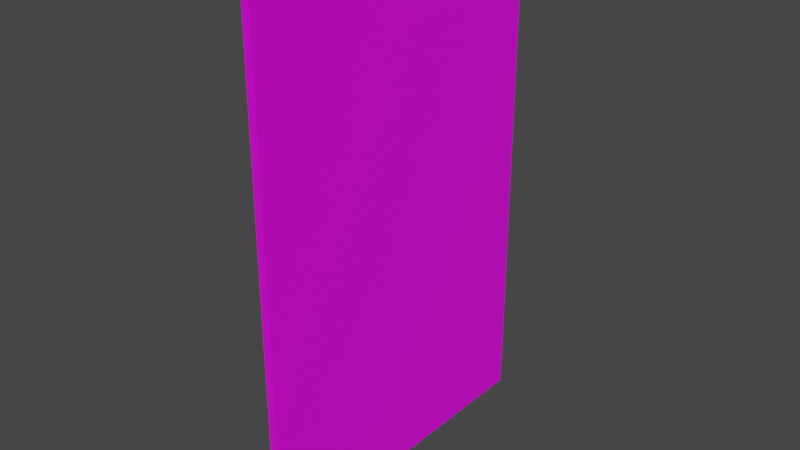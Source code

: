 # Source: Paper_missing_person.blend  (saved by Blender 2.93.21; exported with 4.5.12 LTS)
import bpy
from mathutils import Matrix  # noqa: F401  (used for matrix-valued properties, if any)

bpy.ops.wm.read_factory_settings(use_empty=True)
scene = bpy.context.scene
scene.name = 'Scene'

# ---- collections
col_collection = bpy.data.collections.new('Collection'); scene.collection.children.link(col_collection)

# ---- images (referenced by path relative to the original .blend; pixels are not part of the script)
import os
ASSET_DIR = os.environ.get("B2B_ASSET_DIR", "")  # directory of the original .blend (textures are referenced by path, not embedded)
HERE = os.path.dirname(os.path.abspath(__file__))  # packed textures are extracted next to this script under _unpacked/

def load_image(name, relpath, width, height, colorspace="sRGB"):
    """Load a texture the original file referenced (path relative to the .blend, or extracted next to this script)."""
    p = next((c for c in (os.path.join(HERE, relpath), os.path.join(ASSET_DIR, relpath)) if relpath and os.path.exists(c)), "")
    if p:
        img = bpy.data.images.load(p, check_existing=True)
        img.name = name
    else:  # same state as the original file: an image datablock whose file is absent (Cycles renders it pink)
        img = bpy.data.images.new(name, width, height)
        img.source = "FILE"
        img.filepath = "//" + (relpath or name)
    img.colorspace_settings.name = colorspace
    return img
img_paper_png = load_image('Paper.png', 'Paper.png', 1024, 1024, 'sRGB')

# ---- materials (node trees are filled in below, after node groups)
mat_paper = bpy.data.materials.new('Paper')
mat_paper.alpha_threshold = 0.0
mat_paper.use_transparent_shadow = False
mat_paper.line_color = (0.0, 0.0, 0.0, 1.0)

# ---- material node trees
mat_paper.use_nodes = True; mat_paper.node_tree.nodes.clear()
_N = mat_paper.node_tree.nodes; _L = mat_paper.node_tree.links
n0 = _N.new('ShaderNodeOutputMaterial'); n0.name = 'Material Output'; n0.location = (300, 300)
n1 = _N.new('ShaderNodeBsdfPrincipled'); n1.name = 'Principled BSDF'; n1.location = (10, 300)
n1.distribution = 'GGX'
n1.subsurface_method = 'BURLEY'
n1.inputs[2].default_value = 0.4
n1.inputs[3].default_value = 1.45
n1.inputs[27].default_value = (0.0, 0.0, 0.0, 1.0)
n1.inputs[28].default_value = 1.0
n2 = _N.new('ShaderNodeTexImage'); n2.name = 'Image Texture'; n2.location = (-280, 280)
n2.image = img_paper_png
_L.new(n1.outputs[0], n0.inputs[0])
_L.new(n2.outputs[0], n1.inputs[0])
n0.is_active_output = True

# ---- world
world_world = bpy.data.worlds.new('World'); scene.world = world_world
world_world.use_nodes = True; world_world.node_tree.nodes.clear()
_N = world_world.node_tree.nodes; _L = world_world.node_tree.links
n0 = _N.new('ShaderNodeOutputWorld'); n0.name = 'World Output'; n0.location = (300, 300)
n1 = _N.new('ShaderNodeBackground'); n1.name = 'Background'; n1.location = (10, 300)
n1.inputs[0].default_value = (0.05088, 0.05088, 0.05088, 1.0)
_L.new(n1.outputs[0], n0.inputs[0])
n0.is_active_output = True
world_world.color = (0.05088, 0.05088, 0.05088)
world_world.use_sun_shadow = False
world_world.sun_shadow_jitter_overblur = 0.0

# ---- meshes
me_cube = bpy.data.meshes.new('Cube')
me_cube.from_pydata([(1.0, 1.0, 1.0), (1.0, 1.0, -1.0), (1.0, -1.0, 1.0), (1.0, -1.0, -1.0), (-1.0, 1.0, 1.0), (-1.0, 1.0, -1.0), (-1.0, -1.0, 1.0), (-1.0, -1.0, -1.0)], [], [(0, 4, 6, 2), (3, 2, 6, 7), (7, 6, 4, 5), (5, 1, 3, 7), (1, 0, 2, 3), (5, 4, 0, 1)])
_uv = me_cube.uv_layers.new(name='UVMap')
_uv.uv.foreach_set('vector', [0.6806, 0.1208, 0.7815, 0.1208, 0.7815, 0.2217, 0.6806, 0.2217, 0.8824, 0.3227, 0.7815, 0.3227, 0.7815, 0.2217, 0.8824, 0.2217, 0.8824, 0.2217, 0.7815, 0.2217, 0.7815, 0.1208, 0.8824, 0.1208, 0.8824, 0.1208, 0.9834, 0.1208, 0.9834, 0.2217, 0.8824, 0.2217, 0.708, 0.2849, 0.708, 0.9901, 0.002884, 0.9901, 0.002884, 0.2849, 0.8824, 0.1208, 0.7815, 0.1208, 0.7815, 0.01985, 0.8824, 0.01985])
me_cube.materials.append(mat_paper)
me_cube.use_remesh_preserve_volume = False
me_cube.use_remesh_preserve_attributes = False
me_cube.use_mirror_vertex_groups = False
me_cube.update()

# ---- objects
ob_paper = bpy.data.objects.new('Paper', me_cube)

# ---- transforms, parenting, visibility, modifiers, constraints
ob_paper.location = (0.0, 0.0, 0.0)
ob_paper.scale = (0.05196, 2.169, 3.304)
ob_paper.lock_rotations_4d = False
ob_paper.empty_display_type = 'ARROWS'
ob_paper.lineart.crease_threshold = 0.0

# ---- collection membership
col_collection.objects.link(ob_paper)

# ---- scene / render settings (as saved in the file)
scene.frame_start = 1; scene.frame_end = 250; scene.frame_set(1)
scene.render.engine = 'BLENDER_EEVEE_NEXT'
scene.cycles.use_denoising = False
scene.cycles.samples = 128
scene.cycles.sampling_pattern = 'TABULATED_SOBOL'
scene.cycles.use_adaptive_sampling = False
scene.cycles.use_light_tree = False
scene.view_settings.view_transform = 'Filmic'
bpy.context.view_layer.update()

# ---- added for rendering (the .blend has no active camera and no usable light): camera, sun
cam_auto = bpy.data.cameras.new('AutoCamera')
cam_auto.lens = 50.0
cam_auto.sensor_width = 36.0
cam_auto.clip_end = 1000.0
ob_auto_camera = bpy.data.objects.new('AutoCamera', cam_auto)
scene.collection.objects.link(ob_auto_camera)
ob_auto_camera.location = (7.3138, -8.77656, 5.85104)
ob_auto_camera.rotation_euler = (1.09748, -7.21219e-08, 0.694738)
scene.camera = ob_auto_camera
light_auto_sun = bpy.data.lights.new('AutoSun', 'SUN')
light_auto_sun.energy = 3.0
light_auto_sun.angle = 0.0523599
ob_auto_sun = bpy.data.objects.new('AutoSun', light_auto_sun)
scene.collection.objects.link(ob_auto_sun)
ob_auto_sun.rotation_euler = (0.872665, 0.174533, 0.523599)
bpy.context.view_layer.update()

